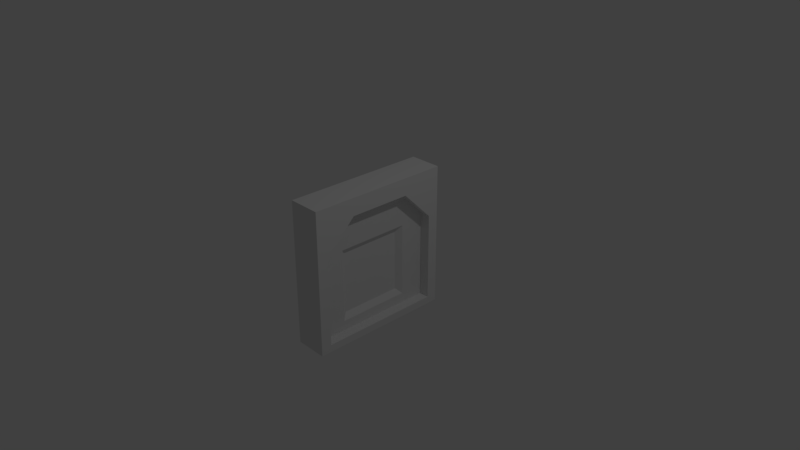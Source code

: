 # Source: Airlock_Door.blend  (saved by Blender 2.79.0; exported with 4.5.12 LTS)
import bpy
from mathutils import Matrix  # noqa: F401  (used for matrix-valued properties, if any)

bpy.ops.wm.read_factory_settings(use_empty=True)
scene = bpy.context.scene
scene.name = 'Scene'

# ---- collections
col_collection_1 = bpy.data.collections.new('Collection 1'); scene.collection.children.link(col_collection_1)

# ---- materials (node trees are filled in below, after node groups)
mat_material = bpy.data.materials.new('Material')
mat_material.alpha_threshold = 0.0
mat_material.use_transparent_shadow = False
mat_material.roughness = 0.5
mat_material.line_color = (0.0, 0.0, 0.0, 1.0)

# ---- material node trees

# ---- world
world_world = bpy.data.worlds.new('World'); scene.world = world_world
world_world.color = (0.05088, 0.05088, 0.05088)
world_world.use_sun_shadow = False
world_world.sun_shadow_jitter_overblur = 0.0
world_world.cycles.sampling_method = 'MANUAL'

# ---- cameras
cam_camera = bpy.data.cameras.new('Camera')
cam_camera.clip_end = 100.0
cam_camera.lens = 35.0
cam_camera.sensor_width = 32.0
cam_camera.sensor_height = 18.0
cam_camera.ortho_scale = 7.314
cam_camera.dof.focus_distance = 0.0
cam_camera.dof.aperture_fstop = 128.0

# ---- lights
light_lamp = bpy.data.lights.new('Lamp', 'POINT')
light_lamp.transmission_factor = 0.0
light_lamp.cutoff_distance = 30.0
light_lamp.energy = 100.0
light_lamp.shadow_buffer_clip_start = 1.001
light_lamp.shadow_soft_size = 0.1
light_lamp.shadow_maximum_resolution = 0.006
light_lamp.use_absolute_resolution = True

# ---- meshes
me_cube_001 = bpy.data.meshes.new('Cube.001')
me_cube_001.from_pydata([(-0.07902, -0.8773, -0.8773), (-0.07902, -0.8773, 0.8773), (-0.07902, 0.8773, -0.8773), (-0.07902, 0.8773, 0.8773), (0.07902, -0.8773, -0.8773), (0.07902, -0.8773, 0.8773), (0.07902, 0.8773, -0.8773), (0.07902, 0.8773, 0.8773), (-0.1163, -0.8773, 0.9056), (-0.1163, 0.8773, 0.9056), (0.1163, -0.8773, 0.9056), (0.1163, 0.8773, 0.9056), (-0.1163, -0.8773, 1.031), (-0.1163, 0.8773, 1.031), (0.1163, -0.8773, 1.031), (0.1163, 0.8773, 1.031), (-0.07902, 0.5112, -0.5112), (-0.07902, -0.5112, -0.5112), (-0.07902, -0.5112, 0.5112), (-0.07902, 0.5112, 0.5112), (0.07902, 0.5112, 0.5112), (0.07902, 0.5112, -0.5112), (0.07902, -0.5112, -0.5112), (0.07902, -0.5112, 0.5112), (-0.0165, 0.4322, -0.4322), (-0.0165, -0.4322, -0.4322), (-0.0165, -0.4322, 0.4322), (-0.0165, 0.4322, 0.4322), (0.0165, 0.4322, 0.4322), (0.0165, 0.4322, -0.4322), (0.0165, -0.4322, -0.4322), (0.0165, -0.4322, 0.4322)], [], [(2, 0, 17, 16), (2, 3, 7, 6), (1, 3, 19, 18), (4, 5, 1, 0), (2, 6, 4, 0), (3, 1, 8, 9), (8, 10, 14, 12), (1, 5, 10, 8), (7, 3, 9, 11), (5, 7, 11, 10), (15, 13, 12, 14), (11, 9, 13, 15), (10, 11, 15, 14), (9, 8, 12, 13), (22, 21, 29, 30), (23, 22, 30, 31), (5, 4, 22, 23), (4, 6, 21, 22), (3, 2, 16, 19), (0, 1, 18, 17), (7, 5, 23, 20), (6, 7, 20, 21), (25, 26, 27, 24), (29, 28, 31, 30), (19, 16, 24, 27), (17, 18, 26, 25), (20, 23, 31, 28), (21, 20, 28, 29), (18, 19, 27, 26), (16, 17, 25, 24)])
me_cube_001.use_remesh_preserve_volume = False
me_cube_001.use_remesh_preserve_attributes = False
me_cube_001.use_mirror_vertex_groups = False
me_cube_001.update()
me_cube = bpy.data.meshes.new('Cube')
me_cube.from_pydata([(0.2244, 1.0, -1.0), (-2.98e-08, 1.192e-07, -1.0), (2.98e-08, 1.0, 1.0), (0.2244, 0.8533, 0.3355), (0.2244, 1.0, 1.0), (-5.96e-08, -1.49e-07, 1.0), (0.0, 1.0, -1.0), (0.2244, 0.8533, -0.8974), (0.2244, 0.0, -1.0), (0.2244, -2.446e-08, -0.8974), (0.2244, -4.768e-07, 1.0), (0.2244, -4.194e-07, 0.7593), (0.2244, 0.4295, 0.7593), (0.0, 0.8533, 0.3355), (0.0, 0.8533, -0.8974), (0.0, 0.0, -0.8974), (0.0, 0.0, 0.7593), (0.0, 0.4295, 0.7593)], [], [(4, 2, 5, 10), (9, 7, 14, 15), (4, 0, 6, 2), (7, 3, 13, 14), (3, 12, 17, 13), (0, 8, 1, 6), (0, 4, 10, 11, 12, 3, 7, 9, 8), (12, 11, 16, 17)])
me_cube.materials.append(mat_material)
me_cube.use_remesh_preserve_volume = False
me_cube.use_remesh_preserve_attributes = False
me_cube.use_mirror_vertex_groups = False
me_cube.update()

# ---- objects
ob_cube_001 = bpy.data.objects.new('Cube.001', me_cube_001)
ob_cube = bpy.data.objects.new('Cube', me_cube)
ob_lamp = bpy.data.objects.new('Lamp', light_lamp)
ob_camera = bpy.data.objects.new('Camera', cam_camera)

# ---- transforms, parenting, visibility, modifiers, constraints
ob_cube_001.location = (0.0, 0.0, -0.2499)
ob_cube_001.lineart.crease_threshold = 0.0
ob_cube.location = (0.0, 0.0, 0.0)
ob_cube.lock_rotations_4d = False
ob_cube.empty_display_type = 'ARROWS'
ob_cube.lineart.crease_threshold = 0.0
_m = ob_cube.modifiers.new('Mirror', 'MIRROR')
_m.use_axis = (True, True, False)
_m.use_clip = True
ob_lamp.location = (4.076, 1.005, 5.904)
ob_lamp.rotation_euler = (0.6503, 0.05522, 1.866)
ob_lamp.lock_rotations_4d = False
ob_lamp.empty_display_type = 'ARROWS'
ob_lamp.color = (0.0, 0.0, 0.0, 0.0)
ob_lamp.lineart.crease_threshold = 0.0
ob_camera.location = (7.481, -6.508, 5.344)
ob_camera.rotation_euler = (1.109, 0.0, 0.8149)
ob_camera.lock_rotations_4d = False
ob_camera.empty_display_type = 'ARROWS'
ob_camera.color = (0.0, 0.0, 0.0, 0.0)
ob_camera.display_type = 'WIRE'
ob_camera.lineart.crease_threshold = 0.0

# ---- collection membership
col_collection_1.objects.link(ob_cube_001)
col_collection_1.objects.link(ob_cube)
col_collection_1.objects.link(ob_lamp)
col_collection_1.objects.link(ob_camera)

# ---- scene / render settings (as saved in the file)
scene.camera = ob_camera
scene.frame_start = 1; scene.frame_end = 250; scene.frame_set(1)
scene.render.engine = 'BLENDER_EEVEE_NEXT'
scene.render.resolution_percentage = 50
scene.render.dither_intensity = 0.0
scene.cycles.use_denoising = False
scene.cycles.samples = 128
scene.cycles.sampling_pattern = 'TABULATED_SOBOL'
scene.cycles.use_adaptive_sampling = False
scene.cycles.use_light_tree = False
scene.cycles.blur_glossy = 0.0
scene.cycles.sample_clamp_indirect = 0.0
scene.view_settings.view_transform = 'Standard'
bpy.context.view_layer.update()
